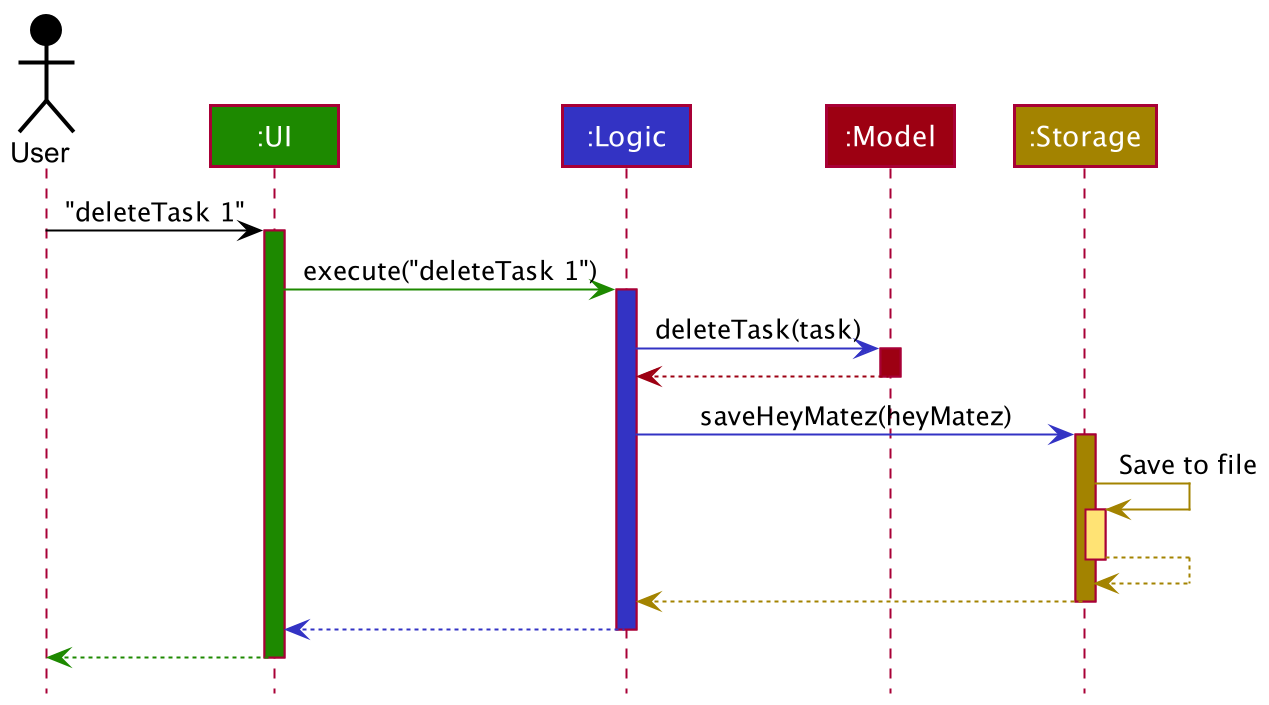

The diagram above was rendered by PlantUML. Its source (embedded in the PNG):
@startuml
!include style.puml

Actor User as user USER_COLOR
Participant ":UI" as ui UI_COLOR
Participant ":Logic" as logic LOGIC_COLOR
Participant ":Model" as model MODEL_COLOR
Participant ":Storage" as storage STORAGE_COLOR

user -[USER_COLOR]> ui : "deleteTask 1"
activate ui UI_COLOR

ui -[UI_COLOR]> logic : execute("deleteTask 1")
activate logic LOGIC_COLOR

logic -[LOGIC_COLOR]> model : deleteTask(task)
activate model MODEL_COLOR

model -[MODEL_COLOR]-> logic
deactivate model

logic -[LOGIC_COLOR]> storage : saveHeyMatez(heyMatez)
activate storage STORAGE_COLOR

storage -[STORAGE_COLOR]> storage : Save to file
activate storage STORAGE_COLOR_T1
storage --[STORAGE_COLOR]> storage
deactivate storage

storage --[STORAGE_COLOR]> logic
deactivate storage

logic --[LOGIC_COLOR]> ui
deactivate logic

ui--[UI_COLOR]> user
deactivate ui
@enduml